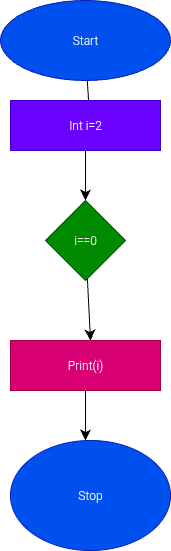

The diagram above was exported from draw.io. Its source (the exported page's mxGraphModel, read from the mxfile embedded in the PNG):
<mxGraphModel dx="476" dy="868" grid="1" gridSize="10" guides="1" tooltips="1" connect="1" arrows="1" fold="1" page="1" pageScale="1" pageWidth="827" pageHeight="1169" math="0" shadow="0">
  <root>
    <mxCell id="0" />
    <mxCell id="1" parent="0" />
    <mxCell id="c0C41vTRj2Of6_o4VWnM-7" style="edgeStyle=none;curved=1;rounded=0;orthogonalLoop=1;jettySize=auto;html=1;fontSize=12;startSize=8;endSize=8;" parent="1" source="c0C41vTRj2Of6_o4VWnM-6" edge="1">
      <mxGeometry relative="1" as="geometry">
        <mxPoint x="250" y="230" as="targetPoint" />
      </mxGeometry>
    </mxCell>
    <mxCell id="c0C41vTRj2Of6_o4VWnM-8" value="Text" style="edgeLabel;html=1;align=center;verticalAlign=middle;resizable=0;points=[];fontSize=12;" parent="c0C41vTRj2Of6_o4VWnM-7" vertex="1" connectable="0">
      <mxGeometry x="1" y="10" relative="1" as="geometry">
        <mxPoint x="-3" y="9" as="offset" />
      </mxGeometry>
    </mxCell>
    <mxCell id="c0C41vTRj2Of6_o4VWnM-6" value="Start" style="ellipse;whiteSpace=wrap;html=1;fillColor=#0050ef;fontColor=#ffffff;strokeColor=#001DBC;" parent="1" vertex="1">
      <mxGeometry x="160" y="100" width="170" height="80" as="geometry" />
    </mxCell>
    <mxCell id="c0C41vTRj2Of6_o4VWnM-10" style="edgeStyle=none;curved=1;rounded=0;orthogonalLoop=1;jettySize=auto;html=1;fontSize=12;startSize=8;endSize=8;" parent="1" source="c0C41vTRj2Of6_o4VWnM-9" edge="1">
      <mxGeometry relative="1" as="geometry">
        <mxPoint x="245" y="300" as="targetPoint" />
      </mxGeometry>
    </mxCell>
    <mxCell id="c0C41vTRj2Of6_o4VWnM-9" value="Int i=2" style="whiteSpace=wrap;html=1;fillColor=#6a00ff;fontColor=#ffffff;strokeColor=#3700CC;" parent="1" vertex="1">
      <mxGeometry x="170" y="200" width="150" height="50" as="geometry" />
    </mxCell>
    <mxCell id="c0C41vTRj2Of6_o4VWnM-12" style="edgeStyle=none;curved=1;rounded=0;orthogonalLoop=1;jettySize=auto;html=1;fontSize=12;startSize=8;endSize=8;" parent="1" source="c0C41vTRj2Of6_o4VWnM-11" edge="1">
      <mxGeometry relative="1" as="geometry">
        <mxPoint x="250" y="440" as="targetPoint" />
      </mxGeometry>
    </mxCell>
    <mxCell id="c0C41vTRj2Of6_o4VWnM-11" value="i==0" style="rhombus;whiteSpace=wrap;html=1;fillColor=#008a00;fontColor=#ffffff;strokeColor=#005700;" parent="1" vertex="1">
      <mxGeometry x="205" y="300" width="80" height="80" as="geometry" />
    </mxCell>
    <mxCell id="c0C41vTRj2Of6_o4VWnM-15" style="edgeStyle=none;curved=1;rounded=0;orthogonalLoop=1;jettySize=auto;html=1;fontSize=12;startSize=8;endSize=8;" parent="1" source="c0C41vTRj2Of6_o4VWnM-14" edge="1">
      <mxGeometry relative="1" as="geometry">
        <mxPoint x="245" y="540" as="targetPoint" />
      </mxGeometry>
    </mxCell>
    <mxCell id="c0C41vTRj2Of6_o4VWnM-14" value="Print(i)" style="whiteSpace=wrap;html=1;fillColor=#d80073;fontColor=#ffffff;strokeColor=#A50040;" parent="1" vertex="1">
      <mxGeometry x="170" y="440" width="150" height="50" as="geometry" />
    </mxCell>
    <mxCell id="c0C41vTRj2Of6_o4VWnM-16" value="Stop" style="ellipse;whiteSpace=wrap;html=1;fillColor=#0050ef;fontColor=#ffffff;strokeColor=#001DBC;" parent="1" vertex="1">
      <mxGeometry x="170" y="540" width="160" height="110" as="geometry" />
    </mxCell>
  </root>
</mxGraphModel>